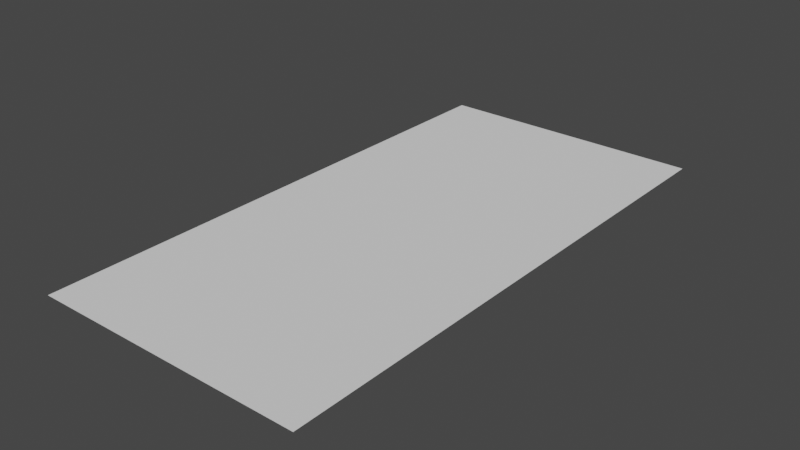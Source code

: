 # Source: shell.blend  (saved by Blender 3.3.6; exported with 4.5.12 LTS)
import bpy
from mathutils import Matrix  # noqa: F401  (used for matrix-valued properties, if any)

bpy.ops.wm.read_factory_settings(use_empty=True)
scene = bpy.context.scene
scene.name = 'Scene'

# ---- collections
col_collection = bpy.data.collections.new('Collection'); scene.collection.children.link(col_collection)

# ---- world
world_world = bpy.data.worlds.new('World'); scene.world = world_world
world_world.use_nodes = True; world_world.node_tree.nodes.clear()
_N = world_world.node_tree.nodes; _L = world_world.node_tree.links
n0 = _N.new('ShaderNodeOutputWorld'); n0.name = 'World Output'; n0.location = (300, 300)
n1 = _N.new('ShaderNodeBackground'); n1.name = 'Background'; n1.location = (10, 300)
n1.inputs[0].default_value = (0.05088, 0.05088, 0.05088, 1.0)
_L.new(n1.outputs[0], n0.inputs[0])
n0.is_active_output = True
world_world.color = (0.05088, 0.05088, 0.05088)
world_world.use_sun_shadow = False
world_world.sun_shadow_jitter_overblur = 0.0

# ---- meshes
me_plane = bpy.data.meshes.new('Plane')
me_plane.from_pydata([(0.5, -1.0, -8.742e-08), (-0.5, -1.0, 8.742e-08), (0.5, 1.0, -8.742e-08), (-0.5, 1.0, 8.742e-08)], [], [(0, 1, 3, 2)])
_uv = me_plane.uv_layers.new(name='UVMap')
_uv.uv.foreach_set('vector', [0.0, 0.0, 1.0, 0.0, 1.0, 1.0, 0.0, 1.0])
me_plane.update()

# ---- objects
ob_plane = bpy.data.objects.new('Plane', me_plane)

# ---- transforms, parenting, visibility, modifiers, constraints
ob_plane.location = (0.0, 0.0, 0.0)

# ---- collection membership
col_collection.objects.link(ob_plane)

# ---- scene / render settings (as saved in the file)
scene.frame_start = 1; scene.frame_end = 250; scene.frame_set(1)
scene.render.engine = 'BLENDER_EEVEE_NEXT'
scene.cycles.sampling_pattern = 'TABULATED_SOBOL'
scene.cycles.use_light_tree = False
scene.view_settings.view_transform = 'Filmic'
bpy.context.view_layer.update()

# ---- added for rendering (the .blend has no active camera and no usable light): camera, sun
cam_auto = bpy.data.cameras.new('AutoCamera')
cam_auto.lens = 50.0
cam_auto.sensor_width = 36.0
cam_auto.clip_end = 1000.0
ob_auto_camera = bpy.data.objects.new('AutoCamera', cam_auto)
scene.collection.objects.link(ob_auto_camera)
ob_auto_camera.location = (2.06887, -2.48264, 1.65509)
ob_auto_camera.rotation_euler = (1.09748, -7.21219e-08, 0.694738)
scene.camera = ob_auto_camera
light_auto_sun = bpy.data.lights.new('AutoSun', 'SUN')
light_auto_sun.energy = 3.0
light_auto_sun.angle = 0.0523599
ob_auto_sun = bpy.data.objects.new('AutoSun', light_auto_sun)
scene.collection.objects.link(ob_auto_sun)
ob_auto_sun.rotation_euler = (0.872665, 0.174533, 0.523599)
bpy.context.view_layer.update()
